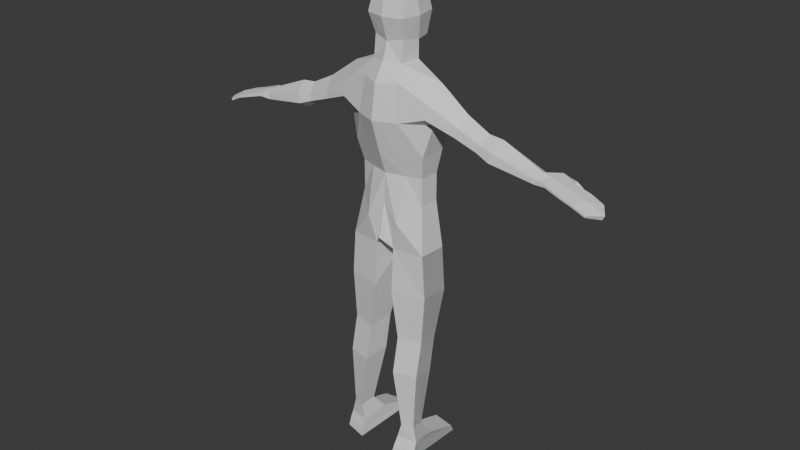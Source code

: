 # Source: Person.blend  (saved by Blender 5.2.45; exported with 4.5.12 LTS)
import bpy
from mathutils import Matrix  # noqa: F401  (used for matrix-valued properties, if any)

bpy.ops.wm.read_factory_settings(use_empty=True)
scene = bpy.context.scene
scene.name = 'Scene'

# ---- collections
col_collection = bpy.data.collections.new('Collection'); scene.collection.children.link(col_collection)

# ---- materials (node trees are filled in below, after node groups)
mat_material = bpy.data.materials.new('Material')
mat_material.alpha_threshold = 0.0
mat_material.use_backface_culling_lightprobe_volume = False
mat_material.roughness = 0.5
mat_material.line_color = (0.0, 0.0, 0.0, 1.0)

# ---- material node trees
mat_material.use_nodes = True; mat_material.node_tree.nodes.clear()
_N = mat_material.node_tree.nodes; _L = mat_material.node_tree.links
n0 = _N.new('ShaderNodeOutputMaterial'); n0.name = 'Material Output'; n0.location = (200, 100)
n1 = _N.new('ShaderNodeBsdfPrincipled'); n1.name = 'Principled BSDF'; n1.location = (-200, 100)
n1.inputs[10].default_value = 0.005
_L.new(n1.outputs[0], n0.inputs[0])
n0.is_active_output = True

# ---- world
world_world = bpy.data.worlds.new('World'); scene.world = world_world
world_world.use_nodes = True; world_world.node_tree.nodes.clear()
_N = world_world.node_tree.nodes; _L = world_world.node_tree.links
n0 = _N.new('ShaderNodeOutputWorld'); n0.name = 'World Output'; n0.location = (200, 100)
n1 = _N.new('ShaderNodeBackground'); n1.name = 'Background'; n1.location = (-200, 100)
n1.inputs[0].default_value = (0.05088, 0.05088, 0.05088, 1.0)
_L.new(n1.outputs[0], n0.inputs[0])
n0.is_active_output = True
world_world.color = (0.05088, 0.05088, 0.05088)
world_world.sun_shadow_jitter_overblur = 0.0

# ---- meshes
me_cube = bpy.data.meshes.new('Cube')
me_cube.from_pydata([(-0.4326, 0.5035, 0.5357), (-0.4326, 0.5318, -0.6105), (-0.4326, -0.4326, 0.5293), (-0.4326, -0.3677, -0.5486), (-0.505, 0.1259, -0.6356), (0.0, 0.6531, -0.6674), (-0.5274, -0.5274, 6.184e-08), (-0.5274, 0.5983, 0.006444), (0.0, -0.5274, 0.6241), (0.0, -0.4625, -0.6434), (-0.5274, 3.76e-09, 0.6241), (0.0, 0.5983, 0.6305), (0.0, 5.372e-09, 0.823), (0.0, -0.6628, 0.0002689), (-0.6434, 6.937e-09, 6.12e-08), (0.0, 0.1546, -0.801), (0.0, 0.7337, 0.006175), (-0.505, 0.1259, -1.133), (-0.4326, -0.4326, -1.133), (0.0, -0.6295, -1.119), (0.0, 0.1546, -1.133), (-1.341, -0.05058, -1.483), (-1.306, -0.5494, -1.919), (-0.505, 0.1259, -1.133), (0.0, 0.1546, -1.133), (-1.32, -0.2897, -2.529), (-0.5084, 1.062, -2.827), (0.0, 1.107, -2.827), (-1.363, 0.3697, -2.47), (0.0, -0.9218, -1.578), (0.0, -1.059, -2.504), (-1.077, -0.3967, -3.421), (-0.5286, 0.8644, -3.421), (0.0, 0.8991, -3.421), (-1.116, 0.3244, -3.421), (0.0, -0.7799, -3.421), (-0.9517, -0.2608, -4.056), (-0.5323, 0.7877, -4.056), (0.0, 0.8143, -4.056), (-0.982, 0.291, -4.056), (0.0, -0.554, -4.056), (-0.9517, -0.2608, -4.841), (-0.5323, 0.7877, -4.841), (0.0, 0.8143, -4.841), (-0.982, 0.291, -4.841), (0.0, -0.603, -4.855), (-0.9517, -0.2608, -4.841), (-0.5323, 0.7877, -4.841), (0.0, 0.8143, -4.841), (-0.982, 0.291, -4.841), (-1.14, -0.4626, -6.135), (-0.09964, 0.6773, -6.182), (0.0, 0.7151, -6.135), (-1.183, 0.3229, -6.135), (-1.14, -0.4626, -6.135), (-1.183, 0.3229, -6.135), (-0.5256, -0.4074, -4.056), (-0.5384, -0.5883, -3.421), (-0.5219, -0.6772, -1.537), (-0.6078, -0.8118, -2.509), (-0.5057, 0.3214, -1.487), (0.0, 0.3571, -1.493), (-1.14, -0.4626, -8.756), (-0.5426, 0.6773, -8.468), (-1.183, 0.03629, -8.756), (-1.14, -0.4626, -8.756), (-0.4705, 0.173, -8.756), (-1.183, 0.03629, -8.756), (-0.473, -0.6338, -8.756), (-1.273, 0.3229, -7.373), (-1.273, 0.3229, -7.373), (-1.23, -0.4626, -7.373), (-1.23, -0.4626, -7.373), (-0.2875, -0.6713, -7.397), (-0.2851, 0.5197, -7.397), (-1.058, -0.6764, -11.43), (-1.085, -0.3666, -11.43), (-1.058, -0.6764, -11.43), (-0.7221, -0.2817, -11.43), (-1.085, -0.3666, -11.43), (-0.7236, -0.7827, -11.43), (-1.145, -0.6734, -9.75), (-0.4859, -0.8524, -9.75), (-1.19, -0.1428, -9.75), (-0.4833, 9.823e-05, -9.75), (-1.145, -0.6734, -9.75), (-1.19, -0.1428, -9.75), (-0.6093, -0.822, -11.88), (-1.207, -0.06779, -11.85), (-0.6073, 0.04794, -11.85), (-1.171, -0.6771, -11.88), (-1.207, -0.06779, -11.85), (-1.171, -0.6771, -11.88), (-0.5594, -0.9984, -12.33), (-1.235, 0.9295, -12.37), (-0.5571, 1.06, -12.37), (-1.194, -0.8347, -12.33), (-1.235, 0.9295, -12.37), (-1.194, -0.8347, -12.33), (-0.5876, -0.9305, -12.11), (-0.5854, 0.9742, -12.18), (-1.219, 0.8519, -12.18), (-1.181, -0.7775, -12.11), (-1.219, 0.8519, -12.18), (-1.181, -0.7775, -12.11), (-1.306, -0.5494, -1.919), (-1.341, -0.05058, -1.483), (-1.365, 0.3582, -1.906), (-1.3, -0.6144, -2.303), (-1.3, -0.6144, -2.303), (-1.32, -0.2897, -2.529), (-1.365, 0.3582, -1.906), (-1.363, 0.3697, -2.47), (-2.032, 0.1953, -2.706), (-2.101, -0.4027, -2.36), (-2.037, -0.445, -2.598), (-2.007, -0.2337, -2.739), (-2.124, 0.1879, -2.357), (-2.183, -0.07811, -2.093), (-2.649, 0.1441, -2.928), (-2.745, -0.3596, -2.64), (-2.679, -0.3952, -2.837), (-2.64, -0.2172, -2.955), (-2.746, 0.1378, -2.637), (-2.819, -0.08619, -2.418), (-4.333, -0.3425, -3.065), (-4.295, -0.3537, -3.185), (-4.27, -0.1532, -3.265), (-4.373, -0.1122, -2.941), (-3.138, 0.1949, -2.73), (-3.227, -0.07697, -2.463), (-3.02, 0.2025, -3.082), (-3.057, -0.4519, -2.973), (-3.009, -0.236, -3.115), (-3.137, -0.4087, -2.733), (0.0, -0.83, -5.796), (-0.2733, -0.5808, -6.126), (-0.467, -0.6968, -5.319), (-4.577, 0.3708, -3.182), (-4.616, 0.3708, -3.053), (-4.623, -0.3989, -3.09), (-4.603, -0.3989, -3.155), (-4.994, 0.2464, -3.284), (-5.028, 0.2464, -3.171), (-5.043, -0.4722, -3.206), (-5.026, -0.4722, -3.263), (-4.6, -0.09504, -3.017), (-5.197, -0.07908, -3.196), (-4.565, -0.09504, -3.135), (-5.165, -0.07908, -3.302), (-5.739, 0.2429, -3.556), (-5.793, 0.2382, -3.451), (-5.741, -0.446, -3.487), (-5.714, -0.4436, -3.54), (-6.012, -0.07642, -3.549), (-5.952, -0.07122, -3.666), (-5.397, -0.4876, -3.313), (-5.38, -0.4876, -3.369), (-5.579, -0.0952, -3.311), (-5.547, -0.0952, -3.417), (-5.411, 0.2538, -3.409), (-5.445, 0.2538, -3.296), (-4.277, 0.09419, -3.242), (-4.342, 0.09222, -3.035), (-4.822, 0.3086, -3.112), (-4.815, -0.4356, -3.209), (-4.785, 0.3086, -3.233), (-4.898, -0.08706, -3.106), (-4.868, -0.08706, -3.207), (-4.833, -0.4356, -3.148), (-4.855, 0.4504, -3.183), (-4.974, 0.3977, -3.177), (-4.817, 0.3623, -3.266), (-4.939, 0.3155, -3.254), (-4.695, 0.4091, -3.278), (-4.736, 0.5032, -3.189), (-5.051, 0.4835, -3.347), (-5.107, 0.4137, -3.289), (-5.016, 0.4072, -3.409), (-5.075, 0.3426, -3.346), (-4.958, 0.4719, -3.472), (-4.995, 0.5532, -3.406), (-5.278, 0.4558, -3.464), (-5.293, 0.4029, -3.412), (-5.234, 0.3864, -3.527), (-5.252, 0.3381, -3.471), (-5.216, 0.4347, -3.583), (-5.263, 0.5088, -3.515)], [], [(11, 0, 10, 12), (12, 10, 2, 8), (13, 8, 2, 6), (9, 13, 6, 3), (3, 6, 14, 4), (6, 2, 10, 14), (14, 10, 0, 7), (4, 14, 7, 1), (1, 5, 15, 4), (3, 4, 17, 18), (1, 7, 16, 5), (7, 0, 11, 16), (17, 20, 19, 18), (9, 3, 18, 19), (4, 15, 20, 17), (18, 17, 21, 22), (58, 22, 108, 25, 59), (17, 20, 24, 23), (23, 24, 61, 60), (21, 60, 26, 28, 107), (18, 22, 58, 29, 19), (108, 22, 105, 109), (59, 25, 31, 57), (28, 26, 32, 34), (26, 27, 33, 32), (25, 28, 34, 31), (34, 32, 37, 39), (57, 31, 36, 56), (31, 34, 39, 36), (32, 33, 38, 37), (39, 37, 42, 44), (36, 39, 44, 41), (37, 38, 43, 42), (42, 43, 48, 47), (44, 42, 47, 49), (41, 44, 49, 46), (46, 49, 53, 50), (47, 48, 52, 51), (49, 47, 51, 53), (30, 59, 57, 35), (35, 57, 56, 40), (29, 58, 59, 30), (60, 61, 27, 26), (60, 21, 17), (53, 51, 63, 64, 69), (71, 70, 67, 65), (73, 72, 62, 68), (72, 69, 64, 62), (74, 70, 67, 66), (74, 73, 68, 66), (51, 55, 70, 74), (50, 53, 69, 72), (54, 55, 70, 71), (82, 81, 75, 80), (84, 83, 79, 78), (84, 82, 80, 78), (85, 83, 79, 77), (81, 86, 76, 75), (62, 64, 86, 81), (65, 67, 83, 85), (66, 68, 82, 84), (66, 67, 83, 84), (68, 62, 81, 82), (77, 79, 88, 90), (78, 79, 88, 89), (80, 75, 92, 87), (78, 80, 87, 89), (75, 76, 91, 92), (100, 99, 93, 95), (102, 101, 94, 96), (104, 103, 97, 98), (99, 104, 98, 93), (100, 101, 94, 95), (89, 88, 101, 100), (87, 92, 104, 99), (92, 91, 103, 104), (90, 88, 101, 102), (89, 87, 99, 100), (105, 106, 118, 114), (28, 25, 110, 112), (109, 105, 114, 115), (107, 28, 112, 111), (25, 108, 109, 110), (21, 107, 111, 106), (22, 21, 106, 105), (117, 113, 119, 123), (118, 117, 123, 124), (110, 109, 115, 116), (106, 111, 117, 118), (111, 112, 113, 117), (112, 110, 116, 113), (129, 131, 162, 163), (130, 129, 163, 128), (116, 115, 121, 122), (115, 114, 120, 121), (114, 118, 124, 120), (113, 116, 122, 119), (133, 132, 126, 127), (132, 134, 125, 126), (134, 130, 128, 125), (131, 133, 127, 162), (119, 122, 133, 131), (120, 124, 130, 134), (121, 120, 134, 132), (122, 121, 132, 133), (124, 123, 129, 130), (123, 119, 131, 129), (45, 137, 136, 135), (135, 136, 51, 52), (136, 50, 72, 73), (137, 46, 50, 136), (51, 136, 73, 74), (40, 56, 137, 45), (56, 36, 41, 137), (137, 41, 46), (169, 144, 145, 165), (167, 147, 144, 169), (166, 142, 173, 172), (165, 145, 149, 168), (157, 156, 152, 153), (156, 158, 154, 152), (159, 157, 153, 155), (160, 159, 155, 150), (158, 161, 151, 154), (164, 143, 147, 167), (160, 161, 143, 142), (154, 151, 150, 155), (153, 152, 154, 155), (150, 151, 161, 160), (147, 143, 161, 158), (142, 149, 159, 160), (149, 145, 157, 159), (144, 147, 158, 156), (145, 144, 156, 157), (138, 139, 163, 162), (146, 140, 125, 128), (140, 141, 126, 125), (139, 146, 128, 163), (141, 148, 127, 126), (148, 138, 162, 127), (168, 149, 142, 166), (148, 168, 166, 138), (139, 164, 167, 146), (141, 165, 168, 148), (164, 139, 175, 170), (146, 167, 169, 140), (140, 169, 165, 141), (175, 174, 180, 181), (170, 175, 181, 176), (143, 164, 170, 171), (142, 143, 171, 173), (139, 138, 174, 175), (138, 166, 172, 174), (171, 170, 176, 177), (174, 172, 178, 180), (173, 171, 177, 179), (172, 173, 179, 178), (163, 128, 125, 126, 127, 162), (181, 180, 186, 187), (176, 181, 187, 182), (182, 187, 186, 184), (183, 182, 184, 185), (177, 176, 182, 183), (180, 178, 184, 186), (179, 177, 183, 185), (178, 179, 185, 184)])
me_cube.polygons.foreach_set('material_index', [0, 0, 0, 0, 0, 0, 0, 0, 0, 0, 0, 0, 0, 0, 0, 0, 0, 0, 0, 0, 0, 0, 0, 0, 0, 0, 0, 0, 0, 0, 0, 0, 0, 0, 0, 0, 0, 0, 0, 0, 0, 0, 0, 0, 0, 0, 0, 0, 0, 0, 0, 0, 0, 0, 0, 0, 0, 0, 0, 0, 0, 0, 0, 0, 0, 0, 0, 0, 0, 0, 0, 0, 0, 0, 0, 0, 0, 0, 0, 0, 0, 0, 0, 0, 0, 0, 0, 0, 0, 0, 0, 0, 0, 0, 0, 0, 0, 0, 0, 0, 0, 0, 0, 0, 0, 0, 0, 0, 0, 0, 0, 0, 0, 0, 0, 1, 1, 1, 1, 1, 1, 1, 1, 1, 1, 1, 1, 1, 1, 1, 1, 1, 1, 1, 1, 1, 1, 1, 1, 1, 1, 1, 1, 1, 1, 1, 1, 1, 1, 1, 1, 1, 1, 1, 1, 1, 1, 1, 1, 1, 1, 1, 1, 1, 1, 1])
_uv = me_cube.uv_layers.new(name='UVMap')
_uv.uv.foreach_set('vector', [0.75, 0.5, 0.875, 0.5, 0.875, 0.625, 0.75, 0.625, 0.75, 0.625, 0.875, 0.625, 0.875, 0.75, 0.75, 0.75, 0.5, 0.875, 0.625, 0.875, 0.625, 1.0, 0.5, 1.0, 0.375, 0.875, 0.5, 0.875, 0.5, 1.0, 0.375, 1.0, 0.375, 0.0, 0.5, 0.0, 0.5, 0.125, 0.375, 0.1546, 0.5, 0.0, 0.625, 0.0, 0.625, 0.125, 0.5, 0.125, 0.5, 0.125, 0.625, 0.125, 0.625, 0.25, 0.5, 0.25, 0.375, 0.1546, 0.5, 0.125, 0.5, 0.25, 0.375, 0.25, 0.125, 0.5, 0.25, 0.5, 0.25, 0.5954, 0.125, 0.5954, 0.375, 0.0, 0.375, 0.1546, 0.375, 0.1546, 0.375, 0.0, 0.375, 0.25, 0.5, 0.25, 0.5, 0.375, 0.375, 0.375, 0.5, 0.25, 0.625, 0.25, 0.625, 0.375, 0.5, 0.375, 0.125, 0.5954, 0.25, 0.5954, 0.25, 0.75, 0.125, 0.75, 0.375, 0.875, 0.375, 1.0, 0.375, 1.0, 0.375, 0.875, 0.125, 0.5954, 0.25, 0.5954, 0.25, 0.5954, 0.125, 0.5954, 0.125, 0.75, 0.125, 0.5954, 0.125, 0.5954, 0.125, 0.75, 0.0, 0.0, 0.0, 0.0, 0.0, 0.0, 0.0, 0.0, 0.0, 0.0, 0.125, 0.5954, 0.25, 0.5954, 0.25, 0.5954, 0.125, 0.5954, 0.125, 0.5954, 0.25, 0.5954, 0.25, 0.5954, 0.125, 0.5954, 0.125, 0.5954, 0.09889, 0.4711, 0.0, 0.0, 0.0, 0.0, 0.06136, 0.2923, 0.0, 0.0, 0.0, 0.0, 0.0, 0.0, 0.0, 0.0, 0.0, 0.0, 0.0, 0.0, 0.0, 0.0, 0.0, 0.0, 0.0, 0.0, 0.0, 0.0, 0.0, 0.0, 0.0, 0.0, 0.0, 0.0, 0.0, 0.0, 0.0, 0.0, 0.0, 0.0, 0.0, 0.0, 0.125, 0.5954, 0.25, 0.5954, 0.25, 0.5954, 0.125, 0.5954, 0.0, 0.0, 0.0, 0.0, 0.0, 0.0, 0.0, 0.0, 0.0, 0.0, 0.0, 0.0, 0.0, 0.0, 0.0, 0.0, 0.0, 0.0, 0.0, 0.0, 0.0, 0.0, 0.0, 0.0, 0.0, 0.0, 0.0, 0.0, 0.0, 0.0, 0.0, 0.0, 0.125, 0.5954, 0.25, 0.5954, 0.25, 0.5954, 0.125, 0.5954, 0.0, 0.0, 0.0, 0.0, 0.0, 0.0, 0.0, 0.0, 0.0, 0.0, 0.0, 0.0, 0.0, 0.0, 0.0, 0.0, 0.125, 0.5954, 0.25, 0.5954, 0.25, 0.5954, 0.125, 0.5954, 0.125, 0.5954, 0.25, 0.5954, 0.25, 0.5954, 0.125, 0.5954, 0.0, 0.0, 0.0, 0.0, 0.0, 0.0, 0.0, 0.0, 0.0, 0.0, 0.0, 0.0, 0.0, 0.0, 0.0, 0.0, 0.0, 0.0, 0.0, 0.0, 0.0, 0.0, 0.0, 0.0, 0.125, 0.5954, 0.25, 0.5954, 0.25, 0.5954, 0.125, 0.5954, 0.0, 0.0, 0.0, 0.0, 0.0, 0.0, 0.0, 0.0, 0.0, 0.0, 0.0, 0.0, 0.0, 0.0, 0.0, 0.0, 0.0, 0.0, 0.0, 0.0, 0.0, 0.0, 0.0, 0.0, 0.0, 0.0, 0.0, 0.0, 0.0, 0.0, 0.0, 0.0, 0.125, 0.5954, 0.25, 0.5954, 0.25, 0.5954, 0.125, 0.5954, 0.09889, 0.4711, 0.125, 0.5954, 0.125, 0.5954, 0.0, 0.0, 0.0, 0.0, 0.0, 0.0, 0.0, 0.0, 0.0, 0.0, 0.0, 0.0, 0.0, 0.0, 0.0, 0.0, 0.0, 0.0, 0.0, 0.0, 0.0, 0.0, 0.0, 0.0, 0.0, 0.0, 0.0, 0.0, 0.0, 0.0, 0.0, 0.0, 0.0, 0.0, 0.0, 0.0, 0.0, 0.0, 0.0, 0.0, 0.0, 0.0, 0.0, 0.0, 0.0, 0.0, 0.0, 0.0, 0.0, 0.0, 0.0, 0.0, 0.0, 0.0, 0.0, 0.0, 0.0, 0.0, 0.0, 0.0, 0.0, 0.0, 0.0, 0.0, 0.0, 0.0, 0.0, 0.0, 0.0, 0.0, 0.0, 0.0, 0.0, 0.0, 0.0, 0.0, 0.0, 0.0, 0.0, 0.0, 0.0, 0.0, 0.0, 0.0, 0.0, 0.0, 0.0, 0.0, 0.0, 0.0, 0.0, 0.0, 0.0, 0.0, 0.0, 0.0, 0.0, 0.0, 0.0, 0.0, 0.0, 0.0, 0.0, 0.0, 0.0, 0.0, 0.0, 0.0, 0.0, 0.0, 0.0, 0.0, 0.0, 0.0, 0.0, 0.0, 0.0, 0.0, 0.0, 0.0, 0.0, 0.0, 0.0, 0.0, 0.0, 0.0, 0.0, 0.0, 0.0, 0.0, 0.0, 0.0, 0.0, 0.0, 0.0, 0.0, 0.0, 0.0, 0.0, 0.0, 0.0, 0.0, 0.0, 0.0, 0.0, 0.0, 0.0, 0.0, 0.0, 0.0, 0.0, 0.0, 0.0, 0.0, 0.0, 0.0, 0.0, 0.0, 0.0, 0.0, 0.0, 0.0, 0.0, 0.0, 0.0, 0.0, 0.0, 0.0, 0.0, 0.0, 0.0, 0.0, 0.0, 0.0, 0.0, 0.0, 0.0, 0.0, 0.0, 0.0, 0.0, 0.0, 0.0, 0.0, 0.0, 0.0, 0.0, 0.0, 0.0, 0.0, 0.0, 0.0, 0.0, 0.0, 0.0, 0.0, 0.0, 0.0, 0.0, 0.0, 0.0, 0.0, 0.0, 0.0, 0.0, 0.0, 0.0, 0.0, 0.0, 0.0, 0.0, 0.0, 0.0, 0.0, 0.0, 0.0, 0.0, 0.0, 0.0, 0.0, 0.0, 0.0, 0.0, 0.0, 0.0, 0.0, 0.0, 0.0, 0.0, 0.0, 0.0, 0.0, 0.0, 0.0, 0.0, 0.0, 0.0, 0.0, 0.0, 0.0, 0.0, 0.0, 0.0, 0.0, 0.0, 0.0, 0.0, 0.0, 0.0, 0.0, 0.0, 0.0, 0.0, 0.0, 0.0, 0.0, 0.0, 0.0, 0.0, 0.0, 0.0, 0.0, 0.0, 0.0, 0.0, 0.0, 0.0, 0.0, 0.0, 0.0, 0.0, 0.0, 0.0, 0.0, 0.125, 0.75, 0.125, 0.5954, 0.125, 0.5954, 0.125, 0.75, 0.0, 0.0, 0.0, 0.0, 0.0, 0.0, 0.0, 0.0, 0.0, 0.0, 0.0, 0.0, 0.0, 0.0, 0.0, 0.0, 0.06136, 0.2923, 0.0, 0.0, 0.0, 0.0, 0.06136, 0.2923, 0.0, 0.0, 0.0, 0.0, 0.0, 0.0, 0.0, 0.0, 0.125, 0.5954, 0.06136, 0.2923, 0.06136, 0.2923, 0.125, 0.5954, 0.125, 0.75, 0.125, 0.5954, 0.125, 0.5954, 0.125, 0.75, 0.06136, 0.2923, 0.0, 0.0, 0.0, 0.0, 0.06136, 0.2923, 0.125, 0.5954, 0.06136, 0.2923, 0.06136, 0.2923, 0.125, 0.5954, 0.0, 0.0, 0.0, 0.0, 0.0, 0.0, 0.0, 0.0, 0.125, 0.5954, 0.06136, 0.2923, 0.06136, 0.2923, 0.125, 0.5954, 0.06136, 0.2923, 0.0, 0.0, 0.0, 0.0, 0.06136, 0.2923, 0.0, 0.0, 0.0, 0.0, 0.0, 0.0, 0.0, 0.0, 0.06136, 0.2923, 0.0, 0.0, 0.0, 0.0, 0.06136, 0.2923, 0.125, 0.5954, 0.06136, 0.2923, 0.06136, 0.2923, 0.125, 0.5954, 0.0, 0.0, 0.0, 0.0, 0.0, 0.0, 0.0, 0.0, 0.0, 0.0, 0.0, 0.0, 0.0, 0.0, 0.0, 0.0, 0.125, 0.75, 0.125, 0.5954, 0.125, 0.5954, 0.125, 0.75, 0.0, 0.0, 0.0, 0.0, 0.0, 0.0, 0.0, 0.0, 0.0, 0.0, 0.0, 0.0, 0.0, 0.0, 0.0, 0.0, 0.0, 0.0, 0.0, 0.0, 0.0, 0.0, 0.0, 0.0, 0.125, 0.75, 0.125, 0.5954, 0.125, 0.5954, 0.125, 0.75, 0.0, 0.0, 0.0, 0.0, 0.0, 0.0, 0.0, 0.0, 0.0, 0.0, 0.0, 0.0, 0.0, 0.0, 0.0, 0.0, 0.125, 0.75, 0.125, 0.5954, 0.125, 0.5954, 0.125, 0.75, 0.0, 0.0, 0.0, 0.0, 0.0, 0.0, 0.0, 0.0, 0.0, 0.0, 0.0, 0.0, 0.0, 0.0, 0.0, 0.0, 0.125, 0.5954, 0.06136, 0.2923, 0.06136, 0.2923, 0.125, 0.5954, 0.06136, 0.2923, 0.0, 0.0, 0.0, 0.0, 0.06136, 0.2923, 0.0, 0.0, 0.0, 0.0, -0.4835, -0.9665, 0.1402, 0.334, 0.1402, 0.334, -0.4835, -0.9665, 0.125, 0.5954, 0.25, 0.5954, -0.4835, -0.9665, 0.0, 0.0, 0.0, 0.0, 0.0, 0.0, 0.0, 0.0, 0.0, 0.0, 0.0, 0.0, -0.4835, -0.9665, 0.0, 0.0, -0.4835, -0.9665, 0.0, 0.0, 0.0, 0.0, 0.0, 0.0, 0.0, 0.0, 0.0, 0.0, 0.0, 0.0, 0.0, 0.0, 0.0, 0.0, 0.0, 0.0, 0.0, 0.0, 0.0, 0.0, 0.0, 0.0, 0.0, 0.0, 0.0, 0.0, 0.0, 0.0, 0.0, 0.0, 0.0, 0.0, 0.0, 0.0, 0.0, 0.0, 0.0, 0.0, 0.0, 0.0, 0.0, 0.0, 0.0, 0.0, 0.0, 0.0, 0.0, 0.0, 0.0, 0.0, 0.0, 0.0, 0.0, 0.0, 0.0, 0.0, 0.0, 0.0, 0.0, 0.0, 0.0, 0.0, 0.0, 0.0, 0.0, 0.0, 0.0, 0.0, 0.0, 0.0, 0.0, 0.0, 0.0, 0.0, 0.0, 0.0, 0.0, 0.0, 0.0, 0.0, 0.0, 0.0, 0.0, 0.0, 0.0, 0.0, 0.0, 0.0, 0.0, 0.0, 0.0, 0.0, 0.0, 0.0, 0.0, 0.0, 0.0, 0.0, 0.0, 0.0, 0.0, 0.0, 0.0, 0.0, 0.0, 0.0, 0.0, 0.0, 0.0, 0.0, 0.0, 0.0, 0.0, 0.0, 0.0, 0.0, 0.0, 0.0, 0.0, 0.0, 0.0, 0.0, 0.0, 0.0, 0.0, 0.0, 0.0, 0.0, 0.0, 0.0, 0.0, 0.0, 0.0, 0.0, 0.0, 0.0, 0.0, 0.0, 0.0, 0.0, 0.0, 0.0, 0.0, 0.0, 0.0, 0.0, 0.0, 0.0, 0.0, 0.0, 0.0, 0.0, 0.0, 0.0, 0.0, 0.0, 0.0, 0.0, 0.0, 0.0, 0.0, 0.0, 0.0, 0.0, 0.0, 0.0, 0.0, 0.0, 0.0, 0.0, 0.0, 0.0, 0.0, 0.0, 0.0, 0.0, 0.0, 0.0, 0.0, 0.0, 0.0, 0.0, 0.0, 0.0, 0.0, 0.0, 0.0, 0.0, 0.0, 0.0, 0.0, 0.0, 0.0, 0.0, 0.0, 0.0, 0.0, 0.0, 0.0, 0.0, 0.0, 0.0, 0.0, 0.0, 0.0, 0.0, 0.0, 0.0, 0.0, 0.0, 0.0, 0.0, 0.0, 0.0, 0.0, 0.0, 0.0, 0.0, 0.0, 0.0, 0.0, 0.0, 0.0, 0.0, 0.0, 0.0, 0.0, 0.0, 0.0, 0.0, 0.0, 0.0, 0.0, 0.0, 0.0, 0.0, 0.0, 0.0, 0.0, 0.0, 0.0, 0.0, 0.0, 0.0, 0.0, 0.0, 0.0, 0.0, 0.0, 0.0, 0.0, 0.0, 0.0, 0.0, 0.0, 0.0, 0.0, 0.0, 0.0, 0.0, 0.0, 0.0, 0.0, 0.0, 0.0, 0.0, 0.0, 0.0, 0.0, 0.0, 0.0, 0.0, 0.0, 0.0, 0.0, 0.0, 0.0, 0.0, 0.0, 0.0, 0.0, 0.0, 0.0, 0.0, 0.0, 0.0, 0.0, 0.0, 0.0, 0.0, 0.0, 0.0, 0.0, 0.0, 0.0, 0.0, 0.0, 0.0, 0.0, 0.0, 0.0, 0.0, 0.0, 0.0, 0.0, 0.0, 0.0, 0.0, 0.0, 0.0, 0.0, 0.0, 0.0, 0.0, 0.0, 0.0, 0.0, 0.0, 0.0, 0.0, 0.0, 0.0, 0.0, 0.0, 0.0, 0.0, 0.0, 0.0, 0.0, 0.0, 0.0, 0.0, 0.0, 0.0, 0.0, 0.0, 0.0, 0.0, 0.0, 0.0, 0.0, 0.0, 0.0, 0.0, 0.0, 0.0, 0.0, 0.0, 0.0, 0.0, 0.0, 0.0, 0.0, 0.0, 0.0, 0.0, 0.0, 0.0, 0.0, 0.0, 0.0, 0.0, 0.0, 0.0, 0.0, 0.0, 0.0, 0.0, 0.0, 0.0, 0.0, 0.0, 0.0, 0.0, 0.0, 0.0, 0.0, 0.0, 0.0, 0.0, 0.0, 0.0, 0.0, 0.0, 0.0, 0.0, 0.0, 0.0, 0.0, 0.0, 0.0, 0.0, 0.0, 0.0, 0.0, 0.0, 0.0, 0.0, 0.0, 0.0, 0.0, 0.0, 0.0, 0.0, 0.0, 0.0, 0.0, 0.0, 0.0, 0.0, 0.0, 0.0, 0.0, 0.0, 0.0, 0.0, 0.0, 0.0, 0.0, 0.0, 0.0, 0.0, 0.0, 0.0, 0.0, 0.0, 0.0, 0.0, 0.0, 0.0, 0.0, 0.0, 0.0, 0.0, 0.0, 0.0])
me_cube.materials.append(mat_material)
me_cube.materials.append(None)
me_cube.use_mirror_vertex_groups = False
me_cube.update()

# ---- objects
ob_cube = bpy.data.objects.new('Cube', me_cube)
ob_empty = bpy.data.objects.new('Empty', None)
ob_empty_001 = bpy.data.objects.new('Empty.001', None)
ob_empty_002 = bpy.data.objects.new('Empty.002', None)

# ---- transforms, parenting, visibility, modifiers, constraints
ob_cube.location = (0.5982, 5.986e-08, 1.935)
ob_cube.scale = (0.3398, 0.3398, 0.3398)
ob_cube.lock_rotations_4d = False
ob_cube.empty_display_type = 'ARROWS'
ob_cube.lineart.crease_threshold = 0.0
_m = ob_cube.modifiers.new('Mirror', 'MIRROR')
_m.use_clip = True
ob_empty.location = (0.0, 0.0, 0.0)
ob_empty.rotation_euler = (1.571, -0.0, -0.0)
ob_empty.empty_display_type = 'IMAGE'
ob_empty.empty_display_size = 5.0
ob_empty_001.location = (0.5969, 0.0, 0.0)
ob_empty_001.rotation_euler = (1.571, -0.0, 1.571)
ob_empty_001.empty_display_type = 'IMAGE'
ob_empty_001.empty_display_size = 5.0
ob_empty_002.location = (9.098e-08, -1.041, 1.696e-07)
ob_empty_002.rotation_euler = (1.571, 0.0, 3.142)
ob_empty_002.empty_display_type = 'IMAGE'
ob_empty_002.empty_display_size = 5.0

# ---- collection membership
col_collection.objects.link(ob_cube)
col_collection.objects.link(ob_empty)
col_collection.objects.link(ob_empty_001)
col_collection.objects.link(ob_empty_002)

# ---- scene / render settings (as saved in the file)
scene.frame_start = 1; scene.frame_end = 250; scene.frame_set(74)
scene.render.engine = 'BLENDER_EEVEE_NEXT'
scene.render.bake_bias = 0.0
scene.render.bake_samples = 0
scene.render.compositor_device = 'GPU'
scene.eevee.use_volume_custom_range = False
scene.eevee.fast_gi_thickness_near = 0.1
scene.eevee.fast_gi_thickness_far = 0.0
scene.eevee.ray_tracing_options.screen_trace_thickness = 0.1
bpy.context.view_layer.update()

# ---- added for rendering (the .blend has no active camera and no usable light): camera, sun
cam_auto = bpy.data.cameras.new('AutoCamera')
cam_auto.lens = 50.0
cam_auto.sensor_width = 36.0
cam_auto.clip_end = 1000.0
ob_auto_camera = bpy.data.objects.new('AutoCamera', cam_auto)
scene.collection.objects.link(ob_auto_camera)
ob_auto_camera.location = (6.2511, -6.7753, 4.49559)
ob_auto_camera.rotation_euler = (1.09748, -7.21219e-08, 0.694738)
scene.camera = ob_auto_camera
light_auto_sun = bpy.data.lights.new('AutoSun', 'SUN')
light_auto_sun.energy = 3.0
light_auto_sun.angle = 0.0523599
ob_auto_sun = bpy.data.objects.new('AutoSun', light_auto_sun)
scene.collection.objects.link(ob_auto_sun)
ob_auto_sun.rotation_euler = (0.872665, 0.174533, 0.523599)
bpy.context.view_layer.update()
